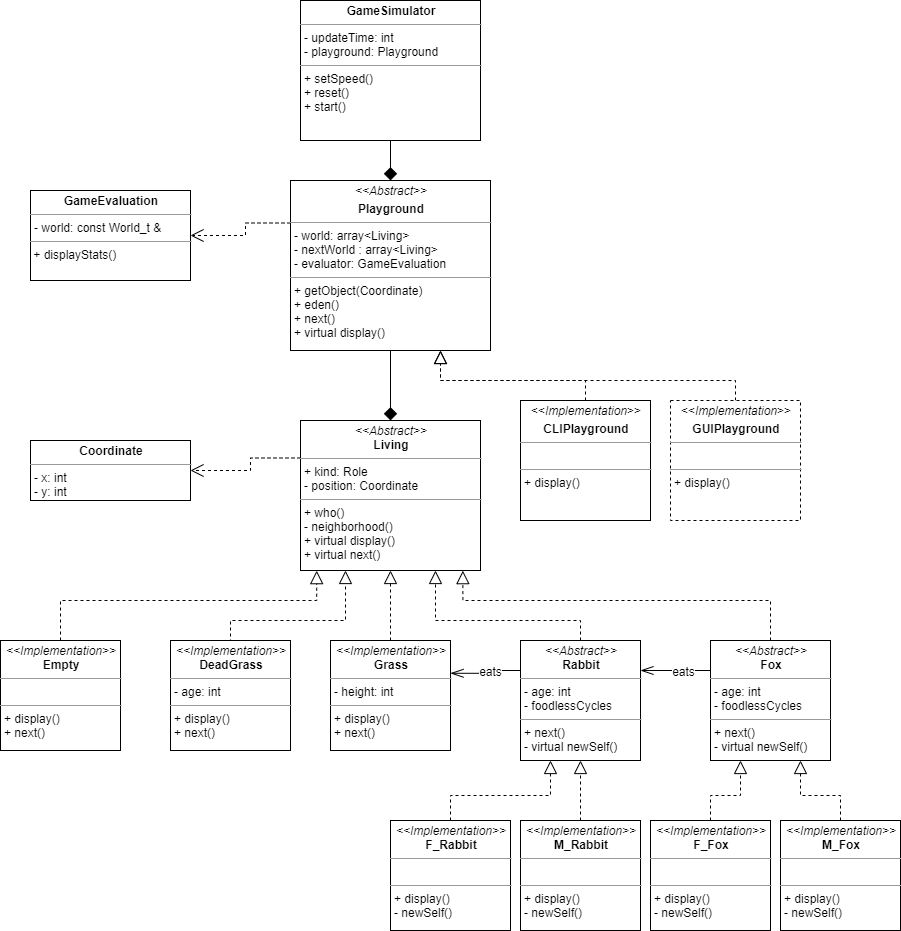

The diagram above was exported from draw.io. Its source (the exported page's mxGraphModel, read from the mxfile embedded in the PNG):
<mxGraphModel dx="1422" dy="1113" grid="1" gridSize="10" guides="1" tooltips="1" connect="1" arrows="1" fold="1" page="0" pageScale="1" pageWidth="827" pageHeight="1169" math="0" shadow="0">
  <root>
    <mxCell id="0" />
    <mxCell id="1" parent="0" />
    <mxCell id="xMzXEjD-Bn9DBuSCK56k-2" value="&lt;p style=&quot;margin: 0px ; margin-top: 4px ; text-align: center&quot;&gt;&lt;b&gt;Coordinate&lt;/b&gt;&lt;/p&gt;&lt;hr size=&quot;1&quot;&gt;&lt;p style=&quot;margin: 0px ; margin-left: 4px&quot;&gt;- x: int&lt;br&gt;- y: int&lt;/p&gt;&lt;hr size=&quot;1&quot;&gt;&lt;p style=&quot;margin: 0px ; margin-left: 4px&quot;&gt;&lt;br&gt;&lt;/p&gt;" style="verticalAlign=top;align=left;overflow=fill;fontSize=12;fontFamily=Helvetica;html=1;" parent="1" vertex="1">
      <mxGeometry x="70" y="160" width="160" height="60" as="geometry" />
    </mxCell>
    <mxCell id="VSR0OY3r6rLrD1Lb4GY6-10" style="edgeStyle=orthogonalEdgeStyle;rounded=0;orthogonalLoop=1;jettySize=auto;html=1;exitX=0;exitY=0.25;exitDx=0;exitDy=0;entryX=1;entryY=0.5;entryDx=0;entryDy=0;endArrow=open;endFill=0;endSize=11;fontSize=12;dashed=1;" parent="1" source="0u3GeRUwS96FYt8ortUu-1" target="xMzXEjD-Bn9DBuSCK56k-2" edge="1">
      <mxGeometry relative="1" as="geometry" />
    </mxCell>
    <mxCell id="0u3GeRUwS96FYt8ortUu-1" value="&lt;p style=&quot;margin: 0px ; margin-top: 4px ; text-align: center&quot;&gt;&lt;i&gt;&amp;lt;&amp;lt;Abstract&amp;gt;&amp;gt;&lt;/i&gt;&lt;br&gt;&lt;b&gt;Living&lt;/b&gt;&lt;/p&gt;&lt;hr size=&quot;1&quot;&gt;&lt;p style=&quot;margin: 0px ; margin-left: 4px&quot;&gt;+ kind: Role&lt;/p&gt;&lt;p style=&quot;margin: 0px ; margin-left: 4px&quot;&gt;- position: Coordinate&lt;br&gt;&lt;/p&gt;&lt;hr size=&quot;1&quot;&gt;&lt;p style=&quot;margin: 0px ; margin-left: 4px&quot;&gt;+ who()&lt;/p&gt;&lt;p style=&quot;margin: 0px ; margin-left: 4px&quot;&gt;- neighborhood()&lt;br&gt;+ virtual display()&lt;/p&gt;&lt;p style=&quot;margin: 0px ; margin-left: 4px&quot;&gt;+ virtual next()&lt;/p&gt;&lt;p style=&quot;margin: 0px ; margin-left: 4px&quot;&gt;&lt;br&gt;&lt;/p&gt;&lt;p style=&quot;margin: 0px ; margin-left: 4px&quot;&gt;&lt;br&gt;&lt;/p&gt;&lt;p style=&quot;margin: 0px ; margin-left: 4px&quot;&gt;&lt;br&gt;&lt;/p&gt;" style="verticalAlign=top;align=left;overflow=fill;fontSize=12;fontFamily=Helvetica;html=1;" parent="1" vertex="1">
      <mxGeometry x="340" y="140" width="180" height="150" as="geometry" />
    </mxCell>
    <mxCell id="0u3GeRUwS96FYt8ortUu-15" style="edgeStyle=orthogonalEdgeStyle;rounded=0;orthogonalLoop=1;jettySize=auto;html=1;exitX=0.5;exitY=0;exitDx=0;exitDy=0;entryX=0.09;entryY=1.001;entryDx=0;entryDy=0;entryPerimeter=0;endArrow=block;endFill=0;strokeWidth=1;endSize=11;dashed=1;" parent="1" source="0u3GeRUwS96FYt8ortUu-2" target="0u3GeRUwS96FYt8ortUu-1" edge="1">
      <mxGeometry relative="1" as="geometry">
        <Array as="points">
          <mxPoint x="100" y="320" />
          <mxPoint x="356" y="320" />
        </Array>
      </mxGeometry>
    </mxCell>
    <mxCell id="0u3GeRUwS96FYt8ortUu-2" value="&lt;p style=&quot;margin: 0px ; margin-top: 4px ; text-align: center&quot;&gt;&lt;i&gt;&amp;lt;&amp;lt;Implementation&amp;gt;&amp;gt;&lt;/i&gt;&lt;br&gt;&lt;b&gt;Empty&lt;/b&gt;&lt;/p&gt;&lt;hr size=&quot;1&quot;&gt;&lt;p style=&quot;margin: 0px ; margin-left: 4px&quot;&gt;&amp;nbsp;&lt;/p&gt;&lt;hr size=&quot;1&quot;&gt;&lt;p style=&quot;margin: 0px ; margin-left: 4px&quot;&gt;+ display()&lt;br&gt;+ next()&lt;/p&gt;" style="verticalAlign=top;align=left;overflow=fill;fontSize=12;fontFamily=Helvetica;html=1;" parent="1" vertex="1">
      <mxGeometry x="40" y="360" width="120" height="110" as="geometry" />
    </mxCell>
    <mxCell id="VSR0OY3r6rLrD1Lb4GY6-4" style="edgeStyle=orthogonalEdgeStyle;rounded=0;orthogonalLoop=1;jettySize=auto;html=1;exitX=0.5;exitY=0;exitDx=0;exitDy=0;entryX=0.5;entryY=1;entryDx=0;entryDy=0;dashed=1;endArrow=block;endFill=0;endSize=11;" parent="1" source="0u3GeRUwS96FYt8ortUu-3" target="0u3GeRUwS96FYt8ortUu-1" edge="1">
      <mxGeometry relative="1" as="geometry" />
    </mxCell>
    <mxCell id="0u3GeRUwS96FYt8ortUu-3" value="&lt;p style=&quot;margin: 0px ; margin-top: 4px ; text-align: center&quot;&gt;&lt;i&gt;&amp;lt;&amp;lt;Implementation&amp;gt;&amp;gt;&lt;/i&gt;&lt;br&gt;&lt;b&gt;Grass&lt;/b&gt;&lt;/p&gt;&lt;hr size=&quot;1&quot;&gt;&lt;p style=&quot;margin: 0px ; margin-left: 4px&quot;&gt;- height: int&lt;/p&gt;&lt;hr size=&quot;1&quot;&gt;&lt;p style=&quot;margin: 0px ; margin-left: 4px&quot;&gt;+ display()&lt;br&gt;+ next()&lt;/p&gt;" style="verticalAlign=top;align=left;overflow=fill;fontSize=12;fontFamily=Helvetica;html=1;" parent="1" vertex="1">
      <mxGeometry x="370" y="360" width="120" height="110" as="geometry" />
    </mxCell>
    <mxCell id="0u3GeRUwS96FYt8ortUu-20" value="&lt;font style=&quot;font-size: 12px&quot;&gt;eats&lt;/font&gt;" style="edgeStyle=orthogonalEdgeStyle;rounded=0;orthogonalLoop=1;jettySize=auto;html=1;exitX=0;exitY=0.25;exitDx=0;exitDy=0;entryX=1;entryY=0.298;entryDx=0;entryDy=0;entryPerimeter=0;endArrow=openThin;endFill=0;endSize=11;strokeWidth=1;" parent="1" source="0u3GeRUwS96FYt8ortUu-4" target="0u3GeRUwS96FYt8ortUu-3" edge="1">
      <mxGeometry x="-0.1616" relative="1" as="geometry">
        <mxPoint as="offset" />
      </mxGeometry>
    </mxCell>
    <mxCell id="VSR0OY3r6rLrD1Lb4GY6-5" style="edgeStyle=orthogonalEdgeStyle;rounded=0;orthogonalLoop=1;jettySize=auto;html=1;exitX=0.5;exitY=0;exitDx=0;exitDy=0;entryX=0.75;entryY=1;entryDx=0;entryDy=0;dashed=1;endArrow=block;endFill=0;endSize=11;" parent="1" source="0u3GeRUwS96FYt8ortUu-4" target="0u3GeRUwS96FYt8ortUu-1" edge="1">
      <mxGeometry relative="1" as="geometry">
        <Array as="points">
          <mxPoint x="620" y="340" />
          <mxPoint x="475" y="340" />
        </Array>
      </mxGeometry>
    </mxCell>
    <mxCell id="0u3GeRUwS96FYt8ortUu-4" value="&lt;p style=&quot;margin: 0px ; margin-top: 4px ; text-align: center&quot;&gt;&lt;i&gt;&amp;lt;&amp;lt;Abstract&amp;gt;&amp;gt;&lt;/i&gt;&lt;br&gt;&lt;b&gt;Rabbit&lt;/b&gt;&lt;/p&gt;&lt;hr size=&quot;1&quot;&gt;&lt;p style=&quot;margin: 0px ; margin-left: 4px&quot;&gt;&lt;span&gt;- age: int&lt;/span&gt;&lt;br&gt;&lt;/p&gt;&lt;p style=&quot;margin: 0px ; margin-left: 4px&quot;&gt;- foodlessCycles&lt;/p&gt;&lt;hr size=&quot;1&quot;&gt;&lt;p style=&quot;margin: 0px ; margin-left: 4px&quot;&gt;+ next()&lt;/p&gt;&lt;p style=&quot;margin: 0px ; margin-left: 4px&quot;&gt;- virtual newSelf()&lt;/p&gt;" style="verticalAlign=top;align=left;overflow=fill;fontSize=12;fontFamily=Helvetica;html=1;" parent="1" vertex="1">
      <mxGeometry x="560" y="360" width="120" height="120" as="geometry" />
    </mxCell>
    <mxCell id="0u3GeRUwS96FYt8ortUu-22" style="edgeStyle=orthogonalEdgeStyle;rounded=0;orthogonalLoop=1;jettySize=auto;html=1;exitX=0;exitY=0.25;exitDx=0;exitDy=0;entryX=1;entryY=0.25;entryDx=0;entryDy=0;endArrow=openThin;endFill=0;endSize=11;strokeWidth=1;" parent="1" source="0u3GeRUwS96FYt8ortUu-5" target="0u3GeRUwS96FYt8ortUu-4" edge="1">
      <mxGeometry relative="1" as="geometry" />
    </mxCell>
    <mxCell id="0u3GeRUwS96FYt8ortUu-23" value="eats" style="text;html=1;resizable=0;points=[];align=center;verticalAlign=middle;labelBackgroundColor=#ffffff;" parent="0u3GeRUwS96FYt8ortUu-22" vertex="1" connectable="0">
      <mxGeometry x="-0.2" relative="1" as="geometry">
        <mxPoint as="offset" />
      </mxGeometry>
    </mxCell>
    <mxCell id="VSR0OY3r6rLrD1Lb4GY6-6" style="edgeStyle=orthogonalEdgeStyle;rounded=0;orthogonalLoop=1;jettySize=auto;html=1;exitX=0.5;exitY=0;exitDx=0;exitDy=0;entryX=0.902;entryY=1.001;entryDx=0;entryDy=0;entryPerimeter=0;dashed=1;endArrow=block;endFill=0;endSize=11;" parent="1" source="0u3GeRUwS96FYt8ortUu-5" target="0u3GeRUwS96FYt8ortUu-1" edge="1">
      <mxGeometry relative="1" as="geometry">
        <Array as="points">
          <mxPoint x="810" y="320" />
          <mxPoint x="502" y="320" />
        </Array>
      </mxGeometry>
    </mxCell>
    <mxCell id="0u3GeRUwS96FYt8ortUu-5" value="&lt;p style=&quot;margin: 0px ; margin-top: 4px ; text-align: center&quot;&gt;&lt;i&gt;&amp;lt;&amp;lt;Abstract&amp;gt;&amp;gt;&lt;/i&gt;&lt;br&gt;&lt;b&gt;Fox&lt;/b&gt;&lt;/p&gt;&lt;hr size=&quot;1&quot;&gt;&lt;p style=&quot;margin: 0px ; margin-left: 4px&quot;&gt;&lt;span&gt;- age: int&lt;/span&gt;&lt;br&gt;&lt;/p&gt;&lt;p style=&quot;margin: 0px ; margin-left: 4px&quot;&gt;- foodlessCycles&lt;/p&gt;&lt;hr size=&quot;1&quot;&gt;&lt;p style=&quot;margin: 0px ; margin-left: 4px&quot;&gt;+ next()&lt;/p&gt;&lt;p style=&quot;margin: 0px ; margin-left: 4px&quot;&gt;- virtual newSelf()&lt;br&gt;&lt;/p&gt;" style="verticalAlign=top;align=left;overflow=fill;fontSize=12;fontFamily=Helvetica;html=1;" parent="1" vertex="1">
      <mxGeometry x="750" y="360" width="120" height="120" as="geometry" />
    </mxCell>
    <mxCell id="VSR0OY3r6rLrD1Lb4GY6-22" style="edgeStyle=orthogonalEdgeStyle;rounded=0;orthogonalLoop=1;jettySize=auto;html=1;exitX=0;exitY=0.25;exitDx=0;exitDy=0;entryX=1;entryY=0.5;entryDx=0;entryDy=0;endArrow=open;endFill=0;endSize=11;fontSize=12;dashed=1;" parent="1" source="0u3GeRUwS96FYt8ortUu-7" target="0u3GeRUwS96FYt8ortUu-27" edge="1">
      <mxGeometry relative="1" as="geometry" />
    </mxCell>
    <mxCell id="0u3GeRUwS96FYt8ortUu-7" value="&lt;p style=&quot;margin: 0px ; margin-top: 4px ; text-align: center&quot;&gt;&lt;i&gt;&amp;lt;&amp;lt;Abstract&amp;gt;&amp;gt;&lt;/i&gt;&lt;/p&gt;&lt;p style=&quot;margin: 0px ; margin-top: 4px ; text-align: center&quot;&gt;&lt;b&gt;Playground&lt;/b&gt;&lt;/p&gt;&lt;hr size=&quot;1&quot;&gt;&lt;p style=&quot;margin: 0px 0px 0px 4px&quot;&gt;- world: array&amp;lt;Living&amp;gt;&lt;/p&gt;&lt;p style=&quot;margin: 0px 0px 0px 4px&quot;&gt;- nextWorld : array&amp;lt;Living&amp;gt;&lt;/p&gt;&lt;p style=&quot;margin: 0px 0px 0px 4px&quot;&gt;- evaluator: GameEvaluation&lt;/p&gt;&lt;hr size=&quot;1&quot;&gt;&lt;p style=&quot;margin: 0px ; margin-left: 4px&quot;&gt;+ getObject(Coordinate)&lt;/p&gt;&lt;p style=&quot;margin: 0px ; margin-left: 4px&quot;&gt;+ eden()&lt;/p&gt;&lt;p style=&quot;margin: 0px ; margin-left: 4px&quot;&gt;+ next()&lt;/p&gt;&lt;p style=&quot;margin: 0px ; margin-left: 4px&quot;&gt;+ virtual display()&lt;/p&gt;&lt;p style=&quot;margin: 0px ; margin-left: 4px&quot;&gt;&lt;br&gt;&lt;/p&gt;" style="verticalAlign=top;align=left;overflow=fill;fontSize=12;fontFamily=Helvetica;html=1;" parent="1" vertex="1">
      <mxGeometry x="330" y="-100" width="200" height="170" as="geometry" />
    </mxCell>
    <mxCell id="0u3GeRUwS96FYt8ortUu-27" value="&lt;p style=&quot;margin: 0px ; margin-top: 4px ; text-align: center&quot;&gt;&lt;b&gt;GameEvaluation&lt;/b&gt;&lt;/p&gt;&lt;hr size=&quot;1&quot;&gt;&lt;p style=&quot;margin: 0px ; margin-left: 4px&quot;&gt;- world: const World_t &amp;amp;&lt;br&gt;&lt;/p&gt;&lt;hr size=&quot;1&quot;&gt;&amp;nbsp;&lt;span&gt;+ displayStats()&lt;/span&gt;" style="verticalAlign=top;align=left;overflow=fill;fontSize=12;fontFamily=Helvetica;html=1;" parent="1" vertex="1">
      <mxGeometry x="70" y="-90" width="160" height="90" as="geometry" />
    </mxCell>
    <mxCell id="VSR0OY3r6rLrD1Lb4GY6-21" style="edgeStyle=orthogonalEdgeStyle;rounded=0;orthogonalLoop=1;jettySize=auto;html=1;exitX=0.5;exitY=1;exitDx=0;exitDy=0;entryX=0.5;entryY=0;entryDx=0;entryDy=0;endArrow=diamond;endFill=1;endSize=11;fontSize=12;" parent="1" source="0u3GeRUwS96FYt8ortUu-30" target="0u3GeRUwS96FYt8ortUu-7" edge="1">
      <mxGeometry relative="1" as="geometry" />
    </mxCell>
    <mxCell id="0u3GeRUwS96FYt8ortUu-30" value="&lt;p style=&quot;margin: 0px ; margin-top: 4px ; text-align: center&quot;&gt;&lt;b&gt;GameSimulator&lt;/b&gt;&lt;/p&gt;&lt;hr size=&quot;1&quot;&gt;&lt;p style=&quot;margin: 0px ; margin-left: 4px&quot;&gt;- updateTime: int&lt;/p&gt;&lt;p style=&quot;margin: 0px ; margin-left: 4px&quot;&gt;- playground: Playground&lt;/p&gt;&lt;hr size=&quot;1&quot;&gt;&lt;p style=&quot;margin: 0px ; margin-left: 4px&quot;&gt;+ setSpeed()&lt;/p&gt;&lt;p style=&quot;margin: 0px ; margin-left: 4px&quot;&gt;+ reset()&lt;/p&gt;&lt;p style=&quot;margin: 0px ; margin-left: 4px&quot;&gt;+ start()&lt;/p&gt;" style="verticalAlign=top;align=left;overflow=fill;fontSize=12;fontFamily=Helvetica;html=1;" parent="1" vertex="1">
      <mxGeometry x="340" y="-280" width="180" height="140" as="geometry" />
    </mxCell>
    <mxCell id="VSR0OY3r6rLrD1Lb4GY6-3" style="edgeStyle=orthogonalEdgeStyle;rounded=0;orthogonalLoop=1;jettySize=auto;html=1;exitX=0.75;exitY=0;exitDx=0;exitDy=0;entryX=0.25;entryY=1;entryDx=0;entryDy=0;dashed=1;endArrow=block;endFill=0;endSize=11;" parent="1" source="VSR0OY3r6rLrD1Lb4GY6-1" target="0u3GeRUwS96FYt8ortUu-1" edge="1">
      <mxGeometry relative="1" as="geometry">
        <Array as="points">
          <mxPoint x="300" y="400" />
          <mxPoint x="270" y="400" />
          <mxPoint x="270" y="340" />
          <mxPoint x="385" y="340" />
        </Array>
      </mxGeometry>
    </mxCell>
    <mxCell id="VSR0OY3r6rLrD1Lb4GY6-1" value="&lt;p style=&quot;margin: 0px ; margin-top: 4px ; text-align: center&quot;&gt;&lt;i&gt;&amp;lt;&amp;lt;Implementation&amp;gt;&amp;gt;&lt;/i&gt;&lt;br&gt;&lt;b&gt;DeadGrass&lt;/b&gt;&lt;/p&gt;&lt;hr size=&quot;1&quot;&gt;&lt;p style=&quot;margin: 0px ; margin-left: 4px&quot;&gt;- age: int&lt;/p&gt;&lt;hr size=&quot;1&quot;&gt;&lt;p style=&quot;margin: 0px ; margin-left: 4px&quot;&gt;+ display()&lt;br&gt;+ next()&lt;/p&gt;" style="verticalAlign=top;align=left;overflow=fill;fontSize=12;fontFamily=Helvetica;html=1;" parent="1" vertex="1">
      <mxGeometry x="210" y="360" width="120" height="110" as="geometry" />
    </mxCell>
    <mxCell id="VSR0OY3r6rLrD1Lb4GY6-17" style="edgeStyle=orthogonalEdgeStyle;rounded=0;orthogonalLoop=1;jettySize=auto;html=1;exitX=0.5;exitY=1;exitDx=0;exitDy=0;entryX=0.5;entryY=0;entryDx=0;entryDy=0;endArrow=diamond;endFill=1;endSize=11;fontSize=12;" parent="1" source="0u3GeRUwS96FYt8ortUu-7" target="0u3GeRUwS96FYt8ortUu-1" edge="1">
      <mxGeometry relative="1" as="geometry" />
    </mxCell>
    <mxCell id="VSR0OY3r6rLrD1Lb4GY6-18" style="edgeStyle=orthogonalEdgeStyle;rounded=0;orthogonalLoop=1;jettySize=auto;html=1;exitX=0.5;exitY=0;exitDx=0;exitDy=0;entryX=0.75;entryY=1;entryDx=0;entryDy=0;endArrow=block;endFill=0;endSize=11;fontSize=12;dashed=1;" parent="1" source="VSR0OY3r6rLrD1Lb4GY6-14" target="0u3GeRUwS96FYt8ortUu-7" edge="1">
      <mxGeometry relative="1" as="geometry">
        <Array as="points">
          <mxPoint x="625" y="100" />
          <mxPoint x="480" y="100" />
        </Array>
      </mxGeometry>
    </mxCell>
    <mxCell id="VSR0OY3r6rLrD1Lb4GY6-14" value="&lt;p style=&quot;margin: 0px ; margin-top: 4px ; text-align: center&quot;&gt;&amp;lt;&amp;lt;&lt;i&gt;Implementation&lt;/i&gt;&amp;gt;&amp;gt;&lt;/p&gt;&lt;p style=&quot;margin: 0px ; margin-top: 4px ; text-align: center&quot;&gt;&lt;b&gt;CLIPlayground&lt;/b&gt;&lt;/p&gt;&lt;hr size=&quot;1&quot;&gt;&lt;p style=&quot;margin: 0px 0px 0px 4px&quot;&gt;&lt;br&gt;&lt;/p&gt;&lt;hr size=&quot;1&quot;&gt;&lt;p style=&quot;margin: 0px ; margin-left: 4px&quot;&gt;&lt;span&gt;+ display()&lt;/span&gt;&lt;br&gt;&lt;/p&gt;&lt;p style=&quot;margin: 0px ; margin-left: 4px&quot;&gt;&lt;br&gt;&lt;/p&gt;" style="verticalAlign=top;align=left;overflow=fill;fontSize=12;fontFamily=Helvetica;html=1;" parent="1" vertex="1">
      <mxGeometry x="560" y="120" width="130" height="120" as="geometry" />
    </mxCell>
    <mxCell id="VSR0OY3r6rLrD1Lb4GY6-20" style="edgeStyle=orthogonalEdgeStyle;rounded=0;orthogonalLoop=1;jettySize=auto;html=1;exitX=0.5;exitY=0;exitDx=0;exitDy=0;entryX=0.75;entryY=1;entryDx=0;entryDy=0;dashed=1;endArrow=block;endFill=0;endSize=11;fontSize=12;" parent="1" source="VSR0OY3r6rLrD1Lb4GY6-19" target="0u3GeRUwS96FYt8ortUu-7" edge="1">
      <mxGeometry relative="1" as="geometry">
        <Array as="points">
          <mxPoint x="775" y="100" />
          <mxPoint x="480" y="100" />
        </Array>
      </mxGeometry>
    </mxCell>
    <mxCell id="VSR0OY3r6rLrD1Lb4GY6-19" value="&lt;p style=&quot;margin: 0px ; margin-top: 4px ; text-align: center&quot;&gt;&amp;lt;&amp;lt;&lt;i&gt;Implementation&lt;/i&gt;&amp;gt;&amp;gt;&lt;/p&gt;&lt;p style=&quot;margin: 0px ; margin-top: 4px ; text-align: center&quot;&gt;&lt;b&gt;GUIPlayground&lt;/b&gt;&lt;/p&gt;&lt;hr size=&quot;1&quot;&gt;&lt;p style=&quot;margin: 0px 0px 0px 4px&quot;&gt;&lt;br&gt;&lt;/p&gt;&lt;hr size=&quot;1&quot;&gt;&lt;p style=&quot;margin: 0px ; margin-left: 4px&quot;&gt;&lt;span&gt;+ display()&lt;/span&gt;&lt;br&gt;&lt;/p&gt;&lt;p style=&quot;margin: 0px ; margin-left: 4px&quot;&gt;&lt;br&gt;&lt;/p&gt;" style="verticalAlign=top;align=left;overflow=fill;fontSize=12;fontFamily=Helvetica;html=1;dashed=1;" parent="1" vertex="1">
      <mxGeometry x="710" y="120" width="130" height="120" as="geometry" />
    </mxCell>
    <mxCell id="hsyAyE63V0LZH5e4eVOP-7" style="edgeStyle=orthogonalEdgeStyle;rounded=0;orthogonalLoop=1;jettySize=auto;html=1;exitX=0.5;exitY=0;exitDx=0;exitDy=0;entryX=0.25;entryY=1;entryDx=0;entryDy=0;dashed=1;endSize=11;endArrow=block;endFill=0;" edge="1" parent="1" source="hsyAyE63V0LZH5e4eVOP-3" target="0u3GeRUwS96FYt8ortUu-4">
      <mxGeometry relative="1" as="geometry" />
    </mxCell>
    <mxCell id="hsyAyE63V0LZH5e4eVOP-3" value="&lt;p style=&quot;margin: 0px ; margin-top: 4px ; text-align: center&quot;&gt;&lt;i&gt;&amp;lt;&amp;lt;Implementation&amp;gt;&amp;gt;&lt;/i&gt;&lt;br&gt;&lt;b&gt;F_Rabbit&lt;/b&gt;&lt;/p&gt;&lt;hr size=&quot;1&quot;&gt;&lt;p style=&quot;margin: 0px ; margin-left: 4px&quot;&gt;&lt;br&gt;&lt;/p&gt;&lt;hr size=&quot;1&quot;&gt;&lt;p style=&quot;margin: 0px ; margin-left: 4px&quot;&gt;+ display()&lt;/p&gt;&lt;p style=&quot;margin: 0px ; margin-left: 4px&quot;&gt;- newSelf()&lt;/p&gt;" style="verticalAlign=top;align=left;overflow=fill;fontSize=12;fontFamily=Helvetica;html=1;" vertex="1" parent="1">
      <mxGeometry x="430" y="540" width="120" height="110" as="geometry" />
    </mxCell>
    <mxCell id="hsyAyE63V0LZH5e4eVOP-12" style="edgeStyle=orthogonalEdgeStyle;rounded=0;orthogonalLoop=1;jettySize=auto;html=1;exitX=0.5;exitY=0;exitDx=0;exitDy=0;entryX=0.5;entryY=1;entryDx=0;entryDy=0;dashed=1;endArrow=block;endFill=0;endSize=11;" edge="1" parent="1" source="hsyAyE63V0LZH5e4eVOP-4" target="0u3GeRUwS96FYt8ortUu-4">
      <mxGeometry relative="1" as="geometry" />
    </mxCell>
    <mxCell id="hsyAyE63V0LZH5e4eVOP-4" value="&lt;p style=&quot;margin: 0px ; margin-top: 4px ; text-align: center&quot;&gt;&lt;i&gt;&amp;lt;&amp;lt;Implementation&amp;gt;&amp;gt;&lt;/i&gt;&lt;br&gt;&lt;b&gt;M_Rabbit&lt;/b&gt;&lt;/p&gt;&lt;hr size=&quot;1&quot;&gt;&lt;p style=&quot;margin: 0px ; margin-left: 4px&quot;&gt;&lt;br&gt;&lt;/p&gt;&lt;hr size=&quot;1&quot;&gt;&lt;p style=&quot;margin: 0px ; margin-left: 4px&quot;&gt;+ display()&lt;/p&gt;&lt;p style=&quot;margin: 0px ; margin-left: 4px&quot;&gt;- newSelf()&lt;/p&gt;" style="verticalAlign=top;align=left;overflow=fill;fontSize=12;fontFamily=Helvetica;html=1;" vertex="1" parent="1">
      <mxGeometry x="560" y="540" width="120" height="110" as="geometry" />
    </mxCell>
    <mxCell id="hsyAyE63V0LZH5e4eVOP-10" style="edgeStyle=orthogonalEdgeStyle;rounded=0;orthogonalLoop=1;jettySize=auto;html=1;exitX=0.5;exitY=0;exitDx=0;exitDy=0;entryX=0.75;entryY=1;entryDx=0;entryDy=0;dashed=1;endArrow=block;endFill=0;endSize=11;" edge="1" parent="1" source="hsyAyE63V0LZH5e4eVOP-5" target="0u3GeRUwS96FYt8ortUu-5">
      <mxGeometry relative="1" as="geometry" />
    </mxCell>
    <mxCell id="hsyAyE63V0LZH5e4eVOP-5" value="&lt;p style=&quot;margin: 0px ; margin-top: 4px ; text-align: center&quot;&gt;&lt;i&gt;&amp;lt;&amp;lt;Implementation&amp;gt;&amp;gt;&lt;/i&gt;&lt;br&gt;&lt;b&gt;M_Fox&lt;/b&gt;&lt;/p&gt;&lt;hr size=&quot;1&quot;&gt;&lt;p style=&quot;margin: 0px ; margin-left: 4px&quot;&gt;&lt;br&gt;&lt;/p&gt;&lt;hr size=&quot;1&quot;&gt;&lt;p style=&quot;margin: 0px ; margin-left: 4px&quot;&gt;+ display()&lt;/p&gt;&lt;p style=&quot;margin: 0px ; margin-left: 4px&quot;&gt;- newSelf()&lt;/p&gt;" style="verticalAlign=top;align=left;overflow=fill;fontSize=12;fontFamily=Helvetica;html=1;" vertex="1" parent="1">
      <mxGeometry x="820" y="540" width="120" height="110" as="geometry" />
    </mxCell>
    <mxCell id="hsyAyE63V0LZH5e4eVOP-9" style="edgeStyle=orthogonalEdgeStyle;rounded=0;orthogonalLoop=1;jettySize=auto;html=1;exitX=0.5;exitY=0;exitDx=0;exitDy=0;entryX=0.25;entryY=1;entryDx=0;entryDy=0;dashed=1;endArrow=block;endFill=0;endSize=11;" edge="1" parent="1" source="hsyAyE63V0LZH5e4eVOP-6" target="0u3GeRUwS96FYt8ortUu-5">
      <mxGeometry relative="1" as="geometry" />
    </mxCell>
    <mxCell id="hsyAyE63V0LZH5e4eVOP-6" value="&lt;p style=&quot;margin: 0px ; margin-top: 4px ; text-align: center&quot;&gt;&lt;i&gt;&amp;lt;&amp;lt;Implementation&amp;gt;&amp;gt;&lt;/i&gt;&lt;br&gt;&lt;b&gt;F_Fox&lt;/b&gt;&lt;/p&gt;&lt;hr size=&quot;1&quot;&gt;&lt;p style=&quot;margin: 0px ; margin-left: 4px&quot;&gt;&lt;br&gt;&lt;/p&gt;&lt;hr size=&quot;1&quot;&gt;&lt;p style=&quot;margin: 0px ; margin-left: 4px&quot;&gt;+ display()&lt;/p&gt;&lt;p style=&quot;margin: 0px ; margin-left: 4px&quot;&gt;- newSelf()&lt;/p&gt;" style="verticalAlign=top;align=left;overflow=fill;fontSize=12;fontFamily=Helvetica;html=1;" vertex="1" parent="1">
      <mxGeometry x="690" y="540" width="120" height="110" as="geometry" />
    </mxCell>
  </root>
</mxGraphModel>